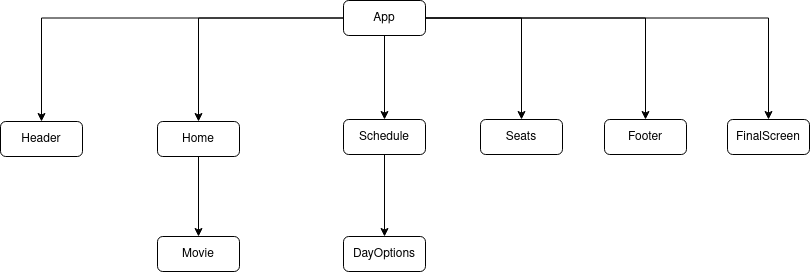

The diagram above was exported from draw.io. Its source (the exported page's mxGraphModel, read from the mxfile embedded in the PNG):
<mxGraphModel dx="868" dy="455" grid="0" gridSize="10" guides="1" tooltips="1" connect="1" arrows="1" fold="1" page="1" pageScale="1" pageWidth="850" pageHeight="1100" math="0" shadow="0">
  <root>
    <mxCell id="0" />
    <mxCell id="1" parent="0" />
    <mxCell id="t-VrjscTxWDUXnAIOXvn-3" value="" style="edgeStyle=orthogonalEdgeStyle;rounded=0;orthogonalLoop=1;jettySize=auto;html=1;" edge="1" parent="1" source="t-VrjscTxWDUXnAIOXvn-1" target="t-VrjscTxWDUXnAIOXvn-2">
      <mxGeometry relative="1" as="geometry" />
    </mxCell>
    <mxCell id="t-VrjscTxWDUXnAIOXvn-5" value="" style="edgeStyle=orthogonalEdgeStyle;rounded=0;orthogonalLoop=1;jettySize=auto;html=1;" edge="1" parent="1" source="t-VrjscTxWDUXnAIOXvn-1" target="t-VrjscTxWDUXnAIOXvn-4">
      <mxGeometry relative="1" as="geometry" />
    </mxCell>
    <mxCell id="t-VrjscTxWDUXnAIOXvn-7" value="" style="edgeStyle=orthogonalEdgeStyle;rounded=0;orthogonalLoop=1;jettySize=auto;html=1;" edge="1" parent="1" source="t-VrjscTxWDUXnAIOXvn-1" target="t-VrjscTxWDUXnAIOXvn-6">
      <mxGeometry relative="1" as="geometry" />
    </mxCell>
    <mxCell id="t-VrjscTxWDUXnAIOXvn-9" value="" style="edgeStyle=orthogonalEdgeStyle;rounded=0;orthogonalLoop=1;jettySize=auto;html=1;" edge="1" parent="1" source="t-VrjscTxWDUXnAIOXvn-1" target="t-VrjscTxWDUXnAIOXvn-8">
      <mxGeometry relative="1" as="geometry" />
    </mxCell>
    <mxCell id="t-VrjscTxWDUXnAIOXvn-11" value="" style="edgeStyle=orthogonalEdgeStyle;rounded=0;orthogonalLoop=1;jettySize=auto;html=1;" edge="1" parent="1" source="t-VrjscTxWDUXnAIOXvn-1" target="t-VrjscTxWDUXnAIOXvn-10">
      <mxGeometry relative="1" as="geometry" />
    </mxCell>
    <mxCell id="t-VrjscTxWDUXnAIOXvn-29" value="" style="edgeStyle=orthogonalEdgeStyle;rounded=0;orthogonalLoop=1;jettySize=auto;html=1;" edge="1" parent="1" source="t-VrjscTxWDUXnAIOXvn-1" target="t-VrjscTxWDUXnAIOXvn-28">
      <mxGeometry relative="1" as="geometry" />
    </mxCell>
    <mxCell id="t-VrjscTxWDUXnAIOXvn-1" value="App" style="rounded=1;whiteSpace=wrap;html=1;" vertex="1" parent="1">
      <mxGeometry x="374" y="21" width="82" height="35" as="geometry" />
    </mxCell>
    <mxCell id="t-VrjscTxWDUXnAIOXvn-2" value="Header" style="rounded=1;whiteSpace=wrap;html=1;" vertex="1" parent="1">
      <mxGeometry x="31" y="142" width="82" height="35" as="geometry" />
    </mxCell>
    <mxCell id="t-VrjscTxWDUXnAIOXvn-15" value="" style="edgeStyle=orthogonalEdgeStyle;rounded=0;orthogonalLoop=1;jettySize=auto;html=1;" edge="1" parent="1" source="t-VrjscTxWDUXnAIOXvn-4" target="t-VrjscTxWDUXnAIOXvn-14">
      <mxGeometry relative="1" as="geometry" />
    </mxCell>
    <mxCell id="t-VrjscTxWDUXnAIOXvn-4" value="Home" style="rounded=1;whiteSpace=wrap;html=1;" vertex="1" parent="1">
      <mxGeometry x="188" y="142" width="82" height="35" as="geometry" />
    </mxCell>
    <mxCell id="t-VrjscTxWDUXnAIOXvn-17" value="" style="edgeStyle=orthogonalEdgeStyle;rounded=0;orthogonalLoop=1;jettySize=auto;html=1;" edge="1" parent="1" source="t-VrjscTxWDUXnAIOXvn-6" target="t-VrjscTxWDUXnAIOXvn-16">
      <mxGeometry relative="1" as="geometry" />
    </mxCell>
    <mxCell id="t-VrjscTxWDUXnAIOXvn-6" value="Schedule" style="rounded=1;whiteSpace=wrap;html=1;" vertex="1" parent="1">
      <mxGeometry x="374" y="140" width="82" height="35" as="geometry" />
    </mxCell>
    <mxCell id="t-VrjscTxWDUXnAIOXvn-8" value="Seats" style="rounded=1;whiteSpace=wrap;html=1;" vertex="1" parent="1">
      <mxGeometry x="511" y="140" width="82" height="35" as="geometry" />
    </mxCell>
    <mxCell id="t-VrjscTxWDUXnAIOXvn-10" value="FinalScreen" style="rounded=1;whiteSpace=wrap;html=1;" vertex="1" parent="1">
      <mxGeometry x="758" y="140" width="82" height="35" as="geometry" />
    </mxCell>
    <mxCell id="t-VrjscTxWDUXnAIOXvn-14" value="Movie" style="rounded=1;whiteSpace=wrap;html=1;" vertex="1" parent="1">
      <mxGeometry x="188" y="257" width="82" height="35" as="geometry" />
    </mxCell>
    <mxCell id="t-VrjscTxWDUXnAIOXvn-16" value="DayOptions" style="rounded=1;whiteSpace=wrap;html=1;" vertex="1" parent="1">
      <mxGeometry x="374" y="257" width="82" height="35" as="geometry" />
    </mxCell>
    <mxCell id="t-VrjscTxWDUXnAIOXvn-28" value="Footer" style="rounded=1;whiteSpace=wrap;html=1;" vertex="1" parent="1">
      <mxGeometry x="635" y="140" width="82" height="35" as="geometry" />
    </mxCell>
  </root>
</mxGraphModel>